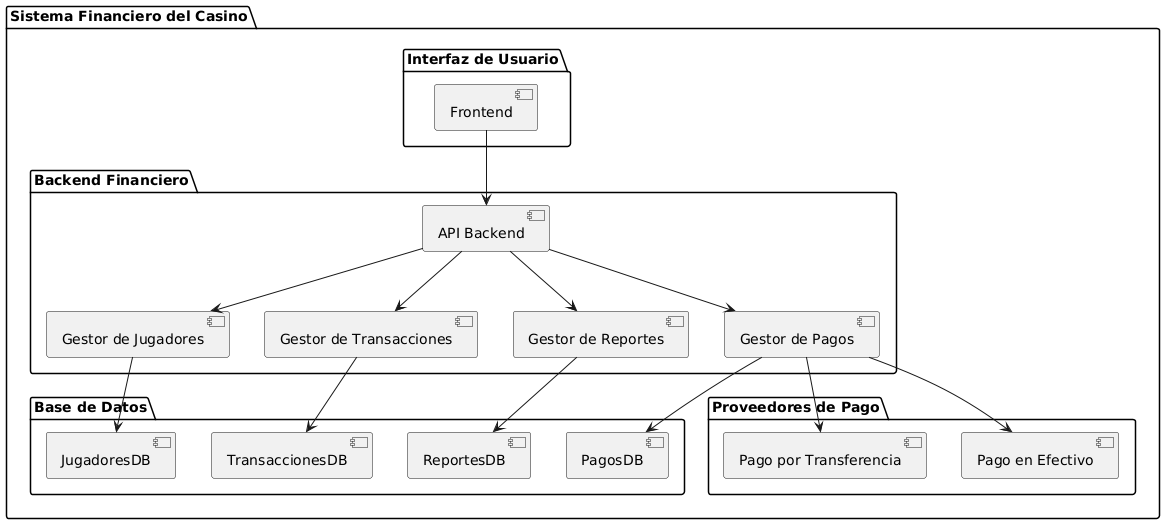

The diagram above was rendered by PlantUML. Its source (embedded in the PNG):
@startuml
package "Sistema Financiero del Casino" {

    package "Interfaz de Usuario" {
        [Frontend]
    }

    package "Backend Financiero" {
        [API Backend]
        [Gestor de Transacciones]
        [Gestor de Jugadores]
        [Gestor de Pagos]
        [Gestor de Reportes]
    }

    package "Base de Datos" {
        [TransaccionesDB]
        [JugadoresDB]
        [PagosDB]
        [ReportesDB]
    }

    package "Proveedores de Pago" {
        [Pago en Efectivo]
        [Pago por Transferencia]
    }

    [Frontend] --> [API Backend]
    [API Backend] --> [Gestor de Transacciones]
    [API Backend] --> [Gestor de Jugadores]
    [API Backend] --> [Gestor de Pagos]
    [API Backend] --> [Gestor de Reportes]

    [Gestor de Transacciones] --> [TransaccionesDB]
    [Gestor de Jugadores] --> [JugadoresDB]
    [Gestor de Pagos] --> [PagosDB]
    [Gestor de Reportes] --> [ReportesDB]

    [Gestor de Pagos] --> [Pago en Efectivo]
    [Gestor de Pagos] --> [Pago por Transferencia]
}
@enduml